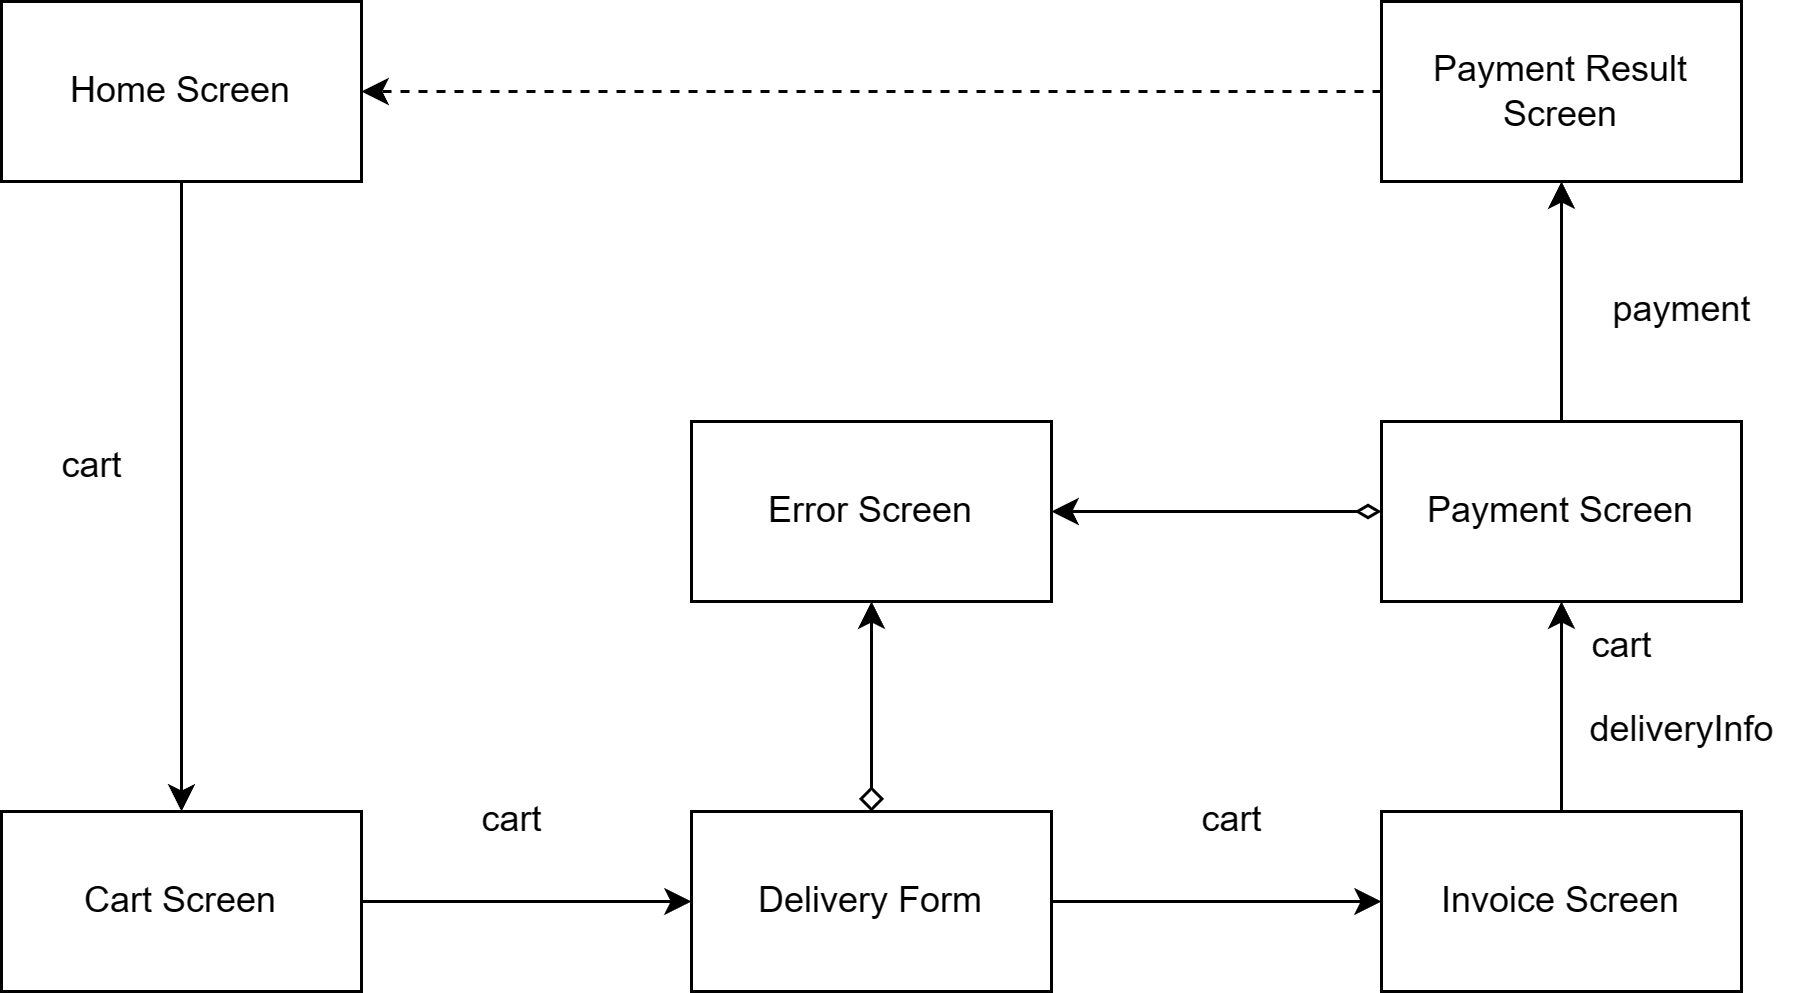

The diagram above was exported from draw.io. Its source (the exported page's mxGraphModel, read from the mxfile embedded in the PNG):
<mxGraphModel dx="746" dy="459" grid="1" gridSize="10" guides="1" tooltips="1" connect="1" arrows="1" fold="1" page="1" pageScale="1" pageWidth="850" pageHeight="1100" math="0" shadow="0">
  <root>
    <mxCell id="0" />
    <mxCell id="1" parent="0" />
    <mxCell id="eKkxLtNqSJkWWB5waPVO-9" style="edgeStyle=orthogonalEdgeStyle;rounded=0;orthogonalLoop=1;jettySize=auto;html=1;exitX=0.5;exitY=1;exitDx=0;exitDy=0;entryX=0.5;entryY=0;entryDx=0;entryDy=0;strokeColor=none;" parent="1" source="eKkxLtNqSJkWWB5waPVO-1" target="eKkxLtNqSJkWWB5waPVO-2" edge="1">
      <mxGeometry relative="1" as="geometry" />
    </mxCell>
    <mxCell id="eKkxLtNqSJkWWB5waPVO-10" style="edgeStyle=orthogonalEdgeStyle;rounded=0;orthogonalLoop=1;jettySize=auto;html=1;entryX=0.5;entryY=0;entryDx=0;entryDy=0;" parent="1" source="eKkxLtNqSJkWWB5waPVO-1" target="eKkxLtNqSJkWWB5waPVO-2" edge="1">
      <mxGeometry relative="1" as="geometry" />
    </mxCell>
    <mxCell id="eKkxLtNqSJkWWB5waPVO-1" value="Home Screen" style="rounded=0;whiteSpace=wrap;html=1;" parent="1" vertex="1">
      <mxGeometry x="90" y="20" width="120" height="60" as="geometry" />
    </mxCell>
    <mxCell id="eKkxLtNqSJkWWB5waPVO-14" style="edgeStyle=orthogonalEdgeStyle;rounded=0;orthogonalLoop=1;jettySize=auto;html=1;exitX=1;exitY=0.5;exitDx=0;exitDy=0;entryX=0;entryY=0.5;entryDx=0;entryDy=0;" parent="1" source="eKkxLtNqSJkWWB5waPVO-2" target="eKkxLtNqSJkWWB5waPVO-7" edge="1">
      <mxGeometry relative="1" as="geometry" />
    </mxCell>
    <mxCell id="eKkxLtNqSJkWWB5waPVO-2" value="Cart Screen" style="rounded=0;whiteSpace=wrap;html=1;" parent="1" vertex="1">
      <mxGeometry x="90" y="290" width="120" height="60" as="geometry" />
    </mxCell>
    <mxCell id="eKkxLtNqSJkWWB5waPVO-20" style="edgeStyle=orthogonalEdgeStyle;rounded=0;orthogonalLoop=1;jettySize=auto;html=1;exitX=0.5;exitY=0;exitDx=0;exitDy=0;entryX=0.5;entryY=1;entryDx=0;entryDy=0;" parent="1" source="eKkxLtNqSJkWWB5waPVO-3" target="eKkxLtNqSJkWWB5waPVO-4" edge="1">
      <mxGeometry relative="1" as="geometry" />
    </mxCell>
    <mxCell id="eKkxLtNqSJkWWB5waPVO-3" value="Invoice Screen" style="rounded=0;whiteSpace=wrap;html=1;" parent="1" vertex="1">
      <mxGeometry x="550" y="290" width="120" height="60" as="geometry" />
    </mxCell>
    <mxCell id="eKkxLtNqSJkWWB5waPVO-21" style="edgeStyle=orthogonalEdgeStyle;rounded=0;orthogonalLoop=1;jettySize=auto;html=1;exitX=0.5;exitY=0;exitDx=0;exitDy=0;entryX=0.5;entryY=1;entryDx=0;entryDy=0;" parent="1" source="eKkxLtNqSJkWWB5waPVO-4" target="eKkxLtNqSJkWWB5waPVO-5" edge="1">
      <mxGeometry relative="1" as="geometry" />
    </mxCell>
    <mxCell id="eKkxLtNqSJkWWB5waPVO-27" style="edgeStyle=orthogonalEdgeStyle;rounded=0;orthogonalLoop=1;jettySize=auto;html=1;exitX=0;exitY=0.5;exitDx=0;exitDy=0;entryX=1;entryY=0.5;entryDx=0;entryDy=0;startArrow=diamondThin;startFill=0;" parent="1" source="eKkxLtNqSJkWWB5waPVO-4" target="eKkxLtNqSJkWWB5waPVO-6" edge="1">
      <mxGeometry relative="1" as="geometry" />
    </mxCell>
    <mxCell id="eKkxLtNqSJkWWB5waPVO-4" value="Payment Screen" style="rounded=0;whiteSpace=wrap;html=1;" parent="1" vertex="1">
      <mxGeometry x="550" y="160" width="120" height="60" as="geometry" />
    </mxCell>
    <mxCell id="eKkxLtNqSJkWWB5waPVO-25" style="edgeStyle=orthogonalEdgeStyle;rounded=0;orthogonalLoop=1;jettySize=auto;html=1;exitX=0;exitY=0.5;exitDx=0;exitDy=0;entryX=1;entryY=0.5;entryDx=0;entryDy=0;dashed=1;" parent="1" source="eKkxLtNqSJkWWB5waPVO-5" target="eKkxLtNqSJkWWB5waPVO-1" edge="1">
      <mxGeometry relative="1" as="geometry" />
    </mxCell>
    <mxCell id="eKkxLtNqSJkWWB5waPVO-5" value="Payment Result&lt;br&gt;Screen" style="rounded=0;whiteSpace=wrap;html=1;" parent="1" vertex="1">
      <mxGeometry x="550" y="20" width="120" height="60" as="geometry" />
    </mxCell>
    <mxCell id="eKkxLtNqSJkWWB5waPVO-6" value="Error Screen" style="rounded=0;whiteSpace=wrap;html=1;" parent="1" vertex="1">
      <mxGeometry x="320" y="160" width="120" height="60" as="geometry" />
    </mxCell>
    <mxCell id="eKkxLtNqSJkWWB5waPVO-16" style="edgeStyle=orthogonalEdgeStyle;rounded=0;orthogonalLoop=1;jettySize=auto;html=1;exitX=1;exitY=0.5;exitDx=0;exitDy=0;entryX=0;entryY=0.5;entryDx=0;entryDy=0;" parent="1" source="eKkxLtNqSJkWWB5waPVO-7" target="eKkxLtNqSJkWWB5waPVO-3" edge="1">
      <mxGeometry relative="1" as="geometry" />
    </mxCell>
    <mxCell id="eKkxLtNqSJkWWB5waPVO-26" style="edgeStyle=orthogonalEdgeStyle;rounded=0;orthogonalLoop=1;jettySize=auto;html=1;exitX=0.5;exitY=0;exitDx=0;exitDy=0;entryX=0.5;entryY=1;entryDx=0;entryDy=0;startArrow=diamond;startFill=0;" parent="1" source="eKkxLtNqSJkWWB5waPVO-7" target="eKkxLtNqSJkWWB5waPVO-6" edge="1">
      <mxGeometry relative="1" as="geometry" />
    </mxCell>
    <mxCell id="eKkxLtNqSJkWWB5waPVO-7" value="Delivery Form" style="rounded=0;whiteSpace=wrap;html=1;" parent="1" vertex="1">
      <mxGeometry x="320" y="290" width="120" height="60" as="geometry" />
    </mxCell>
    <mxCell id="eKkxLtNqSJkWWB5waPVO-11" value="cart" style="text;html=1;align=center;verticalAlign=middle;resizable=0;points=[];autosize=1;strokeColor=none;fillColor=none;" parent="1" vertex="1">
      <mxGeometry x="100" y="160" width="40" height="30" as="geometry" />
    </mxCell>
    <mxCell id="eKkxLtNqSJkWWB5waPVO-15" value="cart" style="text;html=1;align=center;verticalAlign=middle;resizable=0;points=[];autosize=1;strokeColor=none;fillColor=none;" parent="1" vertex="1">
      <mxGeometry x="240" y="278" width="40" height="30" as="geometry" />
    </mxCell>
    <mxCell id="eKkxLtNqSJkWWB5waPVO-18" value="cart" style="text;html=1;align=center;verticalAlign=middle;resizable=0;points=[];autosize=1;strokeColor=none;fillColor=none;" parent="1" vertex="1">
      <mxGeometry x="610" y="220" width="40" height="30" as="geometry" />
    </mxCell>
    <mxCell id="eKkxLtNqSJkWWB5waPVO-19" value="cart" style="text;html=1;align=center;verticalAlign=middle;resizable=0;points=[];autosize=1;strokeColor=none;fillColor=none;" parent="1" vertex="1">
      <mxGeometry x="480" y="278" width="40" height="30" as="geometry" />
    </mxCell>
    <mxCell id="eKkxLtNqSJkWWB5waPVO-22" value="payment" style="text;html=1;align=center;verticalAlign=middle;resizable=0;points=[];autosize=1;strokeColor=none;fillColor=none;" parent="1" vertex="1">
      <mxGeometry x="615" y="108" width="70" height="30" as="geometry" />
    </mxCell>
    <mxCell id="eKkxLtNqSJkWWB5waPVO-23" value="deliveryInfo" style="text;html=1;align=center;verticalAlign=middle;resizable=0;points=[];autosize=1;strokeColor=none;fillColor=none;" parent="1" vertex="1">
      <mxGeometry x="610" y="248" width="80" height="30" as="geometry" />
    </mxCell>
  </root>
</mxGraphModel>